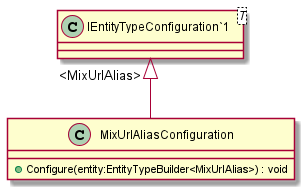

The diagram above was rendered by PlantUML. Its source (embedded in the PNG):
@startuml
class MixUrlAliasConfiguration {
    + Configure(entity:EntityTypeBuilder<MixUrlAlias>) : void
}
class "IEntityTypeConfiguration`1"<T> {
}
"IEntityTypeConfiguration`1" "<MixUrlAlias>" <|-- MixUrlAliasConfiguration
@enduml